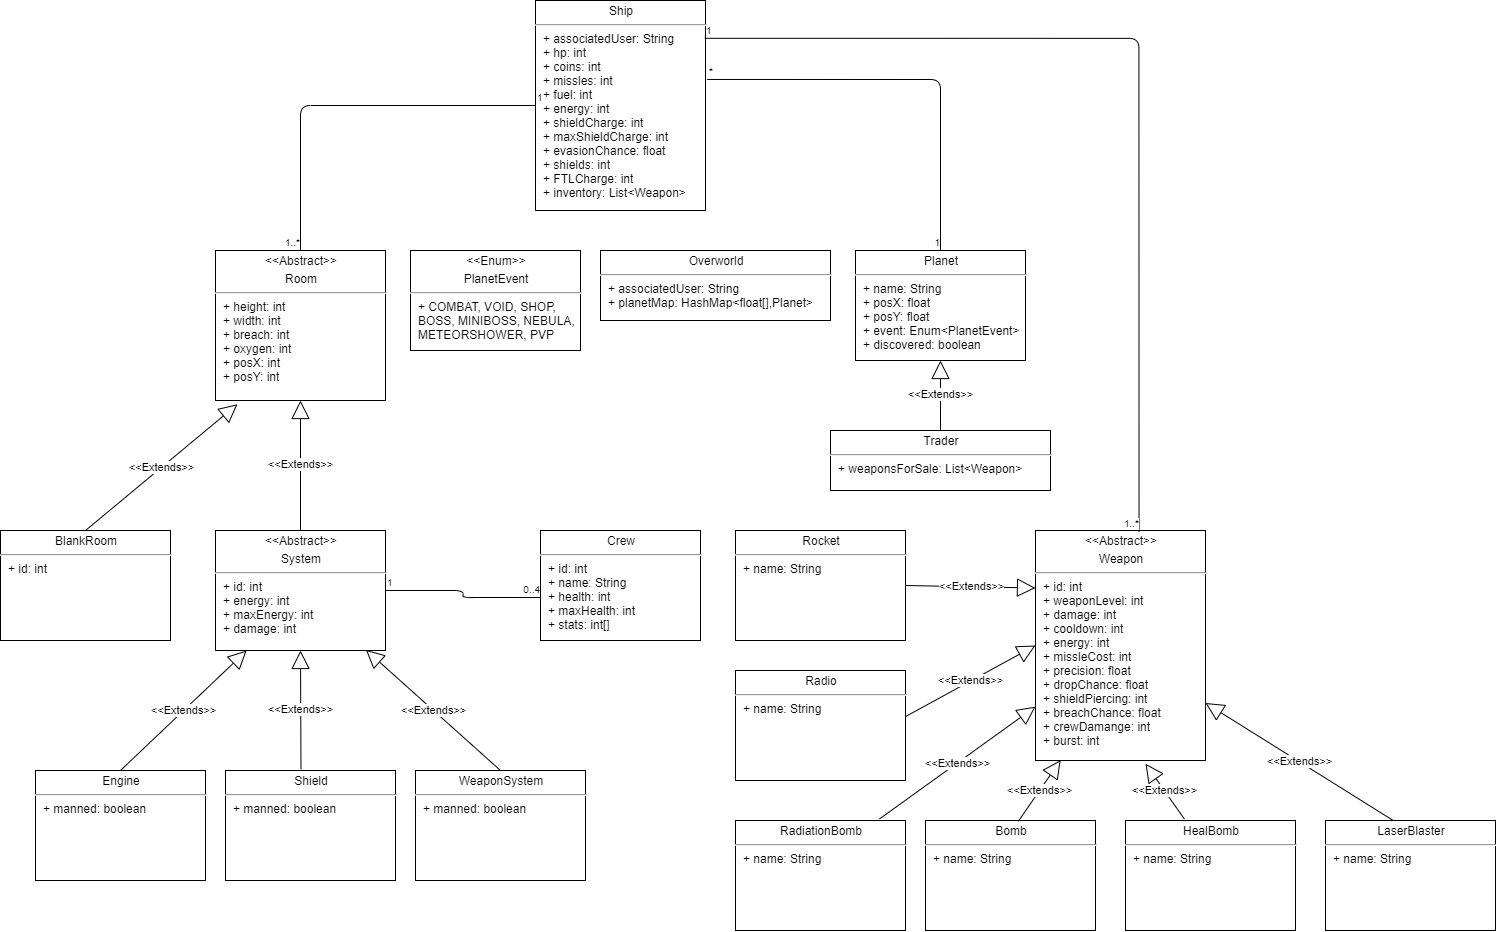

The diagram above was exported from draw.io. Its source (the exported page's mxGraphModel, read from the mxfile embedded in the PNG):
<mxGraphModel dx="2881" dy="3273" grid="1" gridSize="10" guides="1" tooltips="1" connect="1" arrows="1" fold="1" page="1" pageScale="1" pageWidth="850" pageHeight="1100" math="0" shadow="0">
  <root>
    <mxCell id="0" />
    <mxCell id="1" parent="0" />
    <mxCell id="2" value="&lt;p style=&quot;margin: 4px 0px 0px ; text-align: center&quot;&gt;Crew&lt;/p&gt;&lt;hr&gt;&lt;p style=&quot;margin: 0px ; margin-left: 8px&quot;&gt;+ id: int&lt;/p&gt;&lt;p style=&quot;margin: 0px ; margin-left: 8px&quot;&gt;+ name: String&lt;/p&gt;&lt;p style=&quot;margin: 0px ; margin-left: 8px&quot;&gt;+ health: int&lt;/p&gt;&lt;p style=&quot;margin: 0px ; margin-left: 8px&quot;&gt;+ maxHealth: int&lt;/p&gt;&lt;p style=&quot;margin: 0px ; margin-left: 8px&quot;&gt;+ stats: int[]&lt;/p&gt;" style="verticalAlign=top;align=left;overflow=fill;fontSize=12;fontFamily=Helvetica;html=1;" vertex="1" parent="1">
      <mxGeometry x="345" y="-810" width="160" height="110" as="geometry" />
    </mxCell>
    <mxCell id="3" value="&lt;p style=&quot;margin: 4px 0px 0px ; text-align: center&quot;&gt;Overworld&lt;/p&gt;&lt;hr&gt;&lt;p style=&quot;margin: 0px ; margin-left: 8px&quot;&gt;+ associatedUser: String&lt;/p&gt;&lt;p style=&quot;margin: 0px ; margin-left: 8px&quot;&gt;+ planetMap: HashMap&amp;lt;float[],Planet&amp;gt;&lt;/p&gt;" style="verticalAlign=top;align=left;overflow=fill;fontSize=12;fontFamily=Helvetica;html=1;" vertex="1" parent="1">
      <mxGeometry x="405" y="-1090" width="230" height="70" as="geometry" />
    </mxCell>
    <mxCell id="4" value="&lt;p style=&quot;margin: 4px 0px 0px ; text-align: center&quot;&gt;Planet&lt;/p&gt;&lt;hr&gt;&lt;p style=&quot;margin: 0px ; margin-left: 8px&quot;&gt;+ name: String&lt;/p&gt;&lt;p style=&quot;margin: 0px ; margin-left: 8px&quot;&gt;+ posX: float&lt;/p&gt;&lt;p style=&quot;margin: 0px ; margin-left: 8px&quot;&gt;+ posY: float&lt;/p&gt;&lt;p style=&quot;margin: 0px ; margin-left: 8px&quot;&gt;+ event: Enum&amp;lt;PlanetEvent&amp;gt;&lt;/p&gt;&lt;p style=&quot;margin: 0px ; margin-left: 8px&quot;&gt;+ discovered: boolean&lt;/p&gt;&lt;p style=&quot;margin: 0px ; margin-left: 8px&quot;&gt;&lt;br&gt;&lt;/p&gt;" style="verticalAlign=top;align=left;overflow=fill;fontSize=12;fontFamily=Helvetica;html=1;" vertex="1" parent="1">
      <mxGeometry x="660" y="-1090" width="170" height="110" as="geometry" />
    </mxCell>
    <mxCell id="5" value="&lt;p style=&quot;margin: 4px 0px 0px ; text-align: center&quot;&gt;&amp;lt;&amp;lt;Enum&amp;gt;&amp;gt;&lt;/p&gt;&lt;p style=&quot;margin: 4px 0px 0px ; text-align: center&quot;&gt;PlanetEvent&lt;/p&gt;&lt;hr&gt;&lt;p style=&quot;margin: 0px ; margin-left: 8px&quot;&gt;+ COMBAT, VOID, SHOP,&lt;/p&gt;&lt;p style=&quot;margin: 0px ; margin-left: 8px&quot;&gt;BOSS, MINIBOSS, NEBULA,&lt;/p&gt;&lt;p style=&quot;margin: 0px ; margin-left: 8px&quot;&gt;METEORSHOWER, PVP&lt;/p&gt;" style="verticalAlign=top;align=left;overflow=fill;fontSize=12;fontFamily=Helvetica;html=1;" vertex="1" parent="1">
      <mxGeometry x="215" y="-1090" width="170" height="100" as="geometry" />
    </mxCell>
    <mxCell id="6" value="&lt;p style=&quot;margin: 4px 0px 0px ; text-align: center&quot;&gt;Trader&lt;/p&gt;&lt;hr&gt;&lt;p style=&quot;margin: 0px ; margin-left: 8px&quot;&gt;+ weaponsForSale: List&amp;lt;Weapon&amp;gt;&lt;/p&gt;&lt;p style=&quot;margin: 0px ; margin-left: 8px&quot;&gt;&lt;br&gt;&lt;/p&gt;" style="verticalAlign=top;align=left;overflow=fill;fontSize=12;fontFamily=Helvetica;html=1;" vertex="1" parent="1">
      <mxGeometry x="635" y="-910" width="220" height="60" as="geometry" />
    </mxCell>
    <mxCell id="7" value="&amp;lt;&amp;lt;Extends&amp;gt;&amp;gt;" style="endArrow=block;endSize=16;endFill=0;html=1;exitX=0.5;exitY=0;exitDx=0;exitDy=0;" edge="1" source="6" target="4" parent="1">
      <mxGeometry width="160" relative="1" as="geometry">
        <mxPoint x="160" as="sourcePoint" />
        <mxPoint x="320" as="targetPoint" />
      </mxGeometry>
    </mxCell>
    <mxCell id="8" value="&lt;p style=&quot;margin: 4px 0px 0px ; text-align: center&quot;&gt;Engine&lt;/p&gt;&lt;hr&gt;&lt;p style=&quot;margin: 0px ; margin-left: 8px&quot;&gt;+ manned: boolean&lt;/p&gt;&lt;p style=&quot;margin: 0px ; margin-left: 8px&quot;&gt;&lt;br&gt;&lt;/p&gt;" style="verticalAlign=top;align=left;overflow=fill;fontSize=12;fontFamily=Helvetica;html=1;" vertex="1" parent="1">
      <mxGeometry x="-160" y="-570" width="170" height="110" as="geometry" />
    </mxCell>
    <mxCell id="9" value="&lt;p style=&quot;margin: 4px 0px 0px ; text-align: center&quot;&gt;Shield&lt;/p&gt;&lt;hr&gt;&lt;p style=&quot;margin: 0px ; margin-left: 8px&quot;&gt;+ manned: boolean&lt;/p&gt;&lt;p style=&quot;margin: 0px ; margin-left: 8px&quot;&gt;&lt;br&gt;&lt;/p&gt;" style="verticalAlign=top;align=left;overflow=fill;fontSize=12;fontFamily=Helvetica;html=1;" vertex="1" parent="1">
      <mxGeometry x="30" y="-570" width="170" height="110" as="geometry" />
    </mxCell>
    <mxCell id="10" value="&lt;p style=&quot;margin: 4px 0px 0px ; text-align: center&quot;&gt;WeaponSystem&lt;/p&gt;&lt;hr&gt;&lt;p style=&quot;margin: 0px ; margin-left: 8px&quot;&gt;+ manned: boolean&lt;/p&gt;&lt;p style=&quot;margin: 0px ; margin-left: 8px&quot;&gt;&lt;br&gt;&lt;/p&gt;" style="verticalAlign=top;align=left;overflow=fill;fontSize=12;fontFamily=Helvetica;html=1;" vertex="1" parent="1">
      <mxGeometry x="220" y="-570" width="170" height="110" as="geometry" />
    </mxCell>
    <mxCell id="11" value="&lt;p style=&quot;margin: 4px 0px 0px ; text-align: center&quot;&gt;&amp;lt;&amp;lt;Abstract&amp;gt;&amp;gt;&lt;/p&gt;&lt;p style=&quot;margin: 4px 0px 0px ; text-align: center&quot;&gt;System&lt;/p&gt;&lt;hr&gt;&lt;p style=&quot;margin: 0px ; margin-left: 8px&quot;&gt;+ id: int&lt;/p&gt;&lt;p style=&quot;margin: 0px ; margin-left: 8px&quot;&gt;+ energy: int&lt;/p&gt;&lt;p style=&quot;margin: 0px ; margin-left: 8px&quot;&gt;+ maxEnergy: int&lt;/p&gt;&lt;p style=&quot;margin: 0px ; margin-left: 8px&quot;&gt;+ damage: int&lt;/p&gt;&lt;p style=&quot;margin: 0px ; margin-left: 8px&quot;&gt;&lt;br&gt;&lt;/p&gt;" style="verticalAlign=top;align=left;overflow=fill;fontSize=12;fontFamily=Helvetica;html=1;" vertex="1" parent="1">
      <mxGeometry x="20" y="-810" width="170" height="120" as="geometry" />
    </mxCell>
    <mxCell id="12" value="&amp;lt;&amp;lt;Extends&amp;gt;&amp;gt;" style="endArrow=block;endSize=16;endFill=0;html=1;exitX=0.444;exitY=-0.012;exitDx=0;exitDy=0;exitPerimeter=0;entryX=0.5;entryY=1;entryDx=0;entryDy=0;" edge="1" source="9" target="11" parent="1">
      <mxGeometry width="160" relative="1" as="geometry">
        <mxPoint x="90" y="-640" as="sourcePoint" />
        <mxPoint x="250" y="-640" as="targetPoint" />
      </mxGeometry>
    </mxCell>
    <mxCell id="13" value="&amp;lt;&amp;lt;Extends&amp;gt;&amp;gt;" style="endArrow=block;endSize=16;endFill=0;html=1;exitX=0.5;exitY=0;exitDx=0;exitDy=0;entryX=0.183;entryY=1.001;entryDx=0;entryDy=0;entryPerimeter=0;" edge="1" source="8" target="11" parent="1">
      <mxGeometry width="160" relative="1" as="geometry">
        <mxPoint x="-100" y="-630" as="sourcePoint" />
        <mxPoint x="60" y="-630" as="targetPoint" />
      </mxGeometry>
    </mxCell>
    <mxCell id="14" value="&amp;lt;&amp;lt;Extends&amp;gt;&amp;gt;" style="endArrow=block;endSize=16;endFill=0;html=1;exitX=0.5;exitY=0;exitDx=0;exitDy=0;entryX=0.885;entryY=0.995;entryDx=0;entryDy=0;entryPerimeter=0;" edge="1" source="10" target="11" parent="1">
      <mxGeometry width="160" relative="1" as="geometry">
        <mxPoint x="300" y="-660" as="sourcePoint" />
        <mxPoint x="460" y="-660" as="targetPoint" />
      </mxGeometry>
    </mxCell>
    <mxCell id="15" value="&lt;p style=&quot;margin: 4px 0px 0px ; text-align: center&quot;&gt;&amp;lt;&amp;lt;Abstract&amp;gt;&amp;gt;&lt;/p&gt;&lt;p style=&quot;margin: 4px 0px 0px ; text-align: center&quot;&gt;Room&lt;/p&gt;&lt;hr&gt;&lt;p style=&quot;margin: 0px ; margin-left: 8px&quot;&gt;+ height: int&lt;/p&gt;&lt;p style=&quot;margin: 0px ; margin-left: 8px&quot;&gt;+ width: int&lt;/p&gt;&lt;p style=&quot;margin: 0px ; margin-left: 8px&quot;&gt;+ breach: int&lt;/p&gt;&lt;p style=&quot;margin: 0px ; margin-left: 8px&quot;&gt;+ oxygen: int&lt;/p&gt;&lt;p style=&quot;margin: 0px ; margin-left: 8px&quot;&gt;+ posX: int&lt;/p&gt;&lt;p style=&quot;margin: 0px ; margin-left: 8px&quot;&gt;+ posY: int&lt;/p&gt;" style="verticalAlign=top;align=left;overflow=fill;fontSize=12;fontFamily=Helvetica;html=1;" vertex="1" parent="1">
      <mxGeometry x="20" y="-1090" width="170" height="150" as="geometry" />
    </mxCell>
    <mxCell id="16" value="&amp;lt;&amp;lt;Extends&amp;gt;&amp;gt;" style="endArrow=block;endSize=16;endFill=0;html=1;exitX=0.5;exitY=0;exitDx=0;exitDy=0;entryX=0.5;entryY=1;entryDx=0;entryDy=0;" edge="1" source="11" target="15" parent="1">
      <mxGeometry width="160" relative="1" as="geometry">
        <mxPoint x="150" y="-880" as="sourcePoint" />
        <mxPoint x="310" y="-880" as="targetPoint" />
      </mxGeometry>
    </mxCell>
    <mxCell id="17" value="&lt;p style=&quot;margin: 4px 0px 0px ; text-align: center&quot;&gt;BlankRoom&lt;/p&gt;&lt;hr&gt;&lt;p style=&quot;margin: 0px ; margin-left: 8px&quot;&gt;+ id: int&lt;/p&gt;&lt;p style=&quot;margin: 0px ; margin-left: 8px&quot;&gt;&lt;br&gt;&lt;/p&gt;" style="verticalAlign=top;align=left;overflow=fill;fontSize=12;fontFamily=Helvetica;html=1;" vertex="1" parent="1">
      <mxGeometry x="-195" y="-810" width="170" height="110" as="geometry" />
    </mxCell>
    <mxCell id="18" value="&amp;lt;&amp;lt;Extends&amp;gt;&amp;gt;" style="endArrow=block;endSize=16;endFill=0;html=1;entryX=0.129;entryY=1.025;entryDx=0;entryDy=0;entryPerimeter=0;exitX=0.5;exitY=0;exitDx=0;exitDy=0;" edge="1" source="17" target="15" parent="1">
      <mxGeometry width="160" relative="1" as="geometry">
        <mxPoint x="-210" y="-890" as="sourcePoint" />
        <mxPoint x="-50" y="-890" as="targetPoint" />
      </mxGeometry>
    </mxCell>
    <mxCell id="19" value="" style="endArrow=none;html=1;edgeStyle=orthogonalEdgeStyle;entryX=0;entryY=0.609;entryDx=0;entryDy=0;entryPerimeter=0;" edge="1" source="11" target="2" parent="1">
      <mxGeometry relative="1" as="geometry">
        <mxPoint x="190" y="-720" as="sourcePoint" />
        <mxPoint x="350" y="-720" as="targetPoint" />
      </mxGeometry>
    </mxCell>
    <mxCell id="20" value="1" style="resizable=0;html=1;align=left;verticalAlign=bottom;labelBackgroundColor=#ffffff;fontSize=10;" connectable="0" vertex="1" parent="19">
      <mxGeometry x="-1" relative="1" as="geometry" />
    </mxCell>
    <mxCell id="21" value="0..4" style="resizable=0;html=1;align=right;verticalAlign=bottom;labelBackgroundColor=#ffffff;fontSize=10;" connectable="0" vertex="1" parent="19">
      <mxGeometry x="1" relative="1" as="geometry" />
    </mxCell>
    <mxCell id="22" value="&lt;p style=&quot;margin: 4px 0px 0px ; text-align: center&quot;&gt;&amp;lt;&amp;lt;Abstract&amp;gt;&amp;gt;&lt;/p&gt;&lt;p style=&quot;margin: 4px 0px 0px ; text-align: center&quot;&gt;Weapon&lt;/p&gt;&lt;hr&gt;&lt;p style=&quot;margin: 0px ; margin-left: 8px&quot;&gt;+ id: int&lt;/p&gt;&lt;p style=&quot;margin: 0px ; margin-left: 8px&quot;&gt;+ weaponLevel: int&lt;/p&gt;&lt;p style=&quot;margin: 0px ; margin-left: 8px&quot;&gt;+ damage: int&lt;/p&gt;&lt;p style=&quot;margin: 0px ; margin-left: 8px&quot;&gt;+ cooldown: int&lt;/p&gt;&lt;p style=&quot;margin: 0px ; margin-left: 8px&quot;&gt;+ energy: int&lt;/p&gt;&lt;p style=&quot;margin: 0px ; margin-left: 8px&quot;&gt;+ missleCost: int&lt;/p&gt;&lt;p style=&quot;margin: 0px ; margin-left: 8px&quot;&gt;+ precision: float&lt;/p&gt;&lt;p style=&quot;margin: 0px ; margin-left: 8px&quot;&gt;+ dropChance: float&lt;/p&gt;&lt;p style=&quot;margin: 0px ; margin-left: 8px&quot;&gt;+ shieldPiercing: int&lt;/p&gt;&lt;p style=&quot;margin: 0px ; margin-left: 8px&quot;&gt;+ breachChance: float&lt;/p&gt;&lt;p style=&quot;margin: 0px ; margin-left: 8px&quot;&gt;+ crewDamange: int&lt;/p&gt;&lt;p style=&quot;margin: 0px ; margin-left: 8px&quot;&gt;+ burst: int&lt;/p&gt;" style="verticalAlign=top;align=left;overflow=fill;fontSize=12;fontFamily=Helvetica;html=1;" vertex="1" parent="1">
      <mxGeometry x="840" y="-810" width="170" height="230" as="geometry" />
    </mxCell>
    <mxCell id="23" value="&lt;p style=&quot;margin: 4px 0px 0px ; text-align: center&quot;&gt;Bomb&lt;/p&gt;&lt;hr&gt;&lt;p style=&quot;margin: 0px ; margin-left: 8px&quot;&gt;+ name: String&lt;/p&gt;&lt;p style=&quot;margin: 0px ; margin-left: 8px&quot;&gt;&lt;br&gt;&lt;/p&gt;" style="verticalAlign=top;align=left;overflow=fill;fontSize=12;fontFamily=Helvetica;html=1;" vertex="1" parent="1">
      <mxGeometry x="730" y="-520" width="170" height="110" as="geometry" />
    </mxCell>
    <mxCell id="24" value="&lt;p style=&quot;margin: 4px 0px 0px ; text-align: center&quot;&gt;HealBomb&lt;/p&gt;&lt;hr&gt;&lt;p style=&quot;margin: 0px ; margin-left: 8px&quot;&gt;+ name: String&lt;/p&gt;&lt;p style=&quot;margin: 0px ; margin-left: 8px&quot;&gt;&lt;br&gt;&lt;/p&gt;" style="verticalAlign=top;align=left;overflow=fill;fontSize=12;fontFamily=Helvetica;html=1;" vertex="1" parent="1">
      <mxGeometry x="930" y="-520" width="170" height="110" as="geometry" />
    </mxCell>
    <mxCell id="25" value="&lt;p style=&quot;margin: 4px 0px 0px ; text-align: center&quot;&gt;LaserBlaster&lt;/p&gt;&lt;hr&gt;&lt;p style=&quot;margin: 0px ; margin-left: 8px&quot;&gt;+ name: String&lt;/p&gt;&lt;p style=&quot;margin: 0px ; margin-left: 8px&quot;&gt;&lt;br&gt;&lt;/p&gt;" style="verticalAlign=top;align=left;overflow=fill;fontSize=12;fontFamily=Helvetica;html=1;" vertex="1" parent="1">
      <mxGeometry x="1130" y="-520" width="170" height="110" as="geometry" />
    </mxCell>
    <mxCell id="26" value="&lt;p style=&quot;margin: 4px 0px 0px ; text-align: center&quot;&gt;RadiationBomb&lt;/p&gt;&lt;hr&gt;&lt;p style=&quot;margin: 0px ; margin-left: 8px&quot;&gt;+ name: String&lt;/p&gt;&lt;p style=&quot;margin: 0px ; margin-left: 8px&quot;&gt;&lt;br&gt;&lt;/p&gt;" style="verticalAlign=top;align=left;overflow=fill;fontSize=12;fontFamily=Helvetica;html=1;" vertex="1" parent="1">
      <mxGeometry x="540" y="-520" width="170" height="110" as="geometry" />
    </mxCell>
    <mxCell id="27" value="&lt;p style=&quot;margin: 4px 0px 0px ; text-align: center&quot;&gt;Radio&lt;/p&gt;&lt;hr&gt;&lt;p style=&quot;margin: 0px ; margin-left: 8px&quot;&gt;+ name: String&lt;/p&gt;&lt;p style=&quot;margin: 0px ; margin-left: 8px&quot;&gt;&lt;br&gt;&lt;/p&gt;" style="verticalAlign=top;align=left;overflow=fill;fontSize=12;fontFamily=Helvetica;html=1;" vertex="1" parent="1">
      <mxGeometry x="540" y="-670" width="170" height="110" as="geometry" />
    </mxCell>
    <mxCell id="28" value="&lt;p style=&quot;margin: 4px 0px 0px ; text-align: center&quot;&gt;Rocket&lt;/p&gt;&lt;hr&gt;&lt;p style=&quot;margin: 0px ; margin-left: 8px&quot;&gt;+ name: String&lt;/p&gt;&lt;p style=&quot;margin: 0px ; margin-left: 8px&quot;&gt;&lt;br&gt;&lt;/p&gt;" style="verticalAlign=top;align=left;overflow=fill;fontSize=12;fontFamily=Helvetica;html=1;" vertex="1" parent="1">
      <mxGeometry x="540" y="-810" width="170" height="110" as="geometry" />
    </mxCell>
    <mxCell id="29" value="&amp;lt;&amp;lt;Extends&amp;gt;&amp;gt;" style="endArrow=block;endSize=16;endFill=0;html=1;entryX=0;entryY=0.25;entryDx=0;entryDy=0;exitX=1;exitY=0.5;exitDx=0;exitDy=0;" edge="1" source="28" target="22" parent="1">
      <mxGeometry width="160" relative="1" as="geometry">
        <mxPoint x="739.0299999999995" y="-720" as="sourcePoint" />
        <mxPoint x="890.9599999999998" y="-846.25" as="targetPoint" />
      </mxGeometry>
    </mxCell>
    <mxCell id="30" value="&amp;lt;&amp;lt;Extends&amp;gt;&amp;gt;" style="endArrow=block;endSize=16;endFill=0;html=1;entryX=0;entryY=0.5;entryDx=0;entryDy=0;exitX=1;exitY=0.419;exitDx=0;exitDy=0;exitPerimeter=0;" edge="1" source="27" target="22" parent="1">
      <mxGeometry width="160" relative="1" as="geometry">
        <mxPoint x="740.0000000000005" y="-642.5" as="sourcePoint" />
        <mxPoint x="869.9999999999995" y="-640" as="targetPoint" />
      </mxGeometry>
    </mxCell>
    <mxCell id="31" value="&amp;lt;&amp;lt;Extends&amp;gt;&amp;gt;" style="endArrow=block;endSize=16;endFill=0;html=1;exitX=0.847;exitY=-0.014;exitDx=0;exitDy=0;exitPerimeter=0;" edge="1" source="26" target="22" parent="1">
      <mxGeometry width="160" relative="1" as="geometry">
        <mxPoint x="730.0000000000005" y="-735" as="sourcePoint" />
        <mxPoint x="920" y="-550" as="targetPoint" />
      </mxGeometry>
    </mxCell>
    <mxCell id="32" value="&amp;lt;&amp;lt;Extends&amp;gt;&amp;gt;" style="endArrow=block;endSize=16;endFill=0;html=1;entryX=0.148;entryY=0.998;entryDx=0;entryDy=0;exitX=0.546;exitY=0.007;exitDx=0;exitDy=0;exitPerimeter=0;entryPerimeter=0;" edge="1" source="23" target="22" parent="1">
      <mxGeometry width="160" relative="1" as="geometry">
        <mxPoint x="740.0000000000005" y="-725" as="sourcePoint" />
        <mxPoint x="869.9999999999995" y="-722.5" as="targetPoint" />
      </mxGeometry>
    </mxCell>
    <mxCell id="33" value="&amp;lt;&amp;lt;Extends&amp;gt;&amp;gt;" style="endArrow=block;endSize=16;endFill=0;html=1;entryX=0.647;entryY=1.014;entryDx=0;entryDy=0;exitX=0.346;exitY=-0.014;exitDx=0;exitDy=0;exitPerimeter=0;entryPerimeter=0;" edge="1" source="24" target="22" parent="1">
      <mxGeometry width="160" relative="1" as="geometry">
        <mxPoint x="750.0000000000005" y="-715" as="sourcePoint" />
        <mxPoint x="879.9999999999995" y="-712.5" as="targetPoint" />
      </mxGeometry>
    </mxCell>
    <mxCell id="34" value="&amp;lt;&amp;lt;Extends&amp;gt;&amp;gt;" style="endArrow=block;endSize=16;endFill=0;html=1;entryX=1;entryY=0.75;entryDx=0;entryDy=0;exitX=0.394;exitY=-0.004;exitDx=0;exitDy=0;exitPerimeter=0;" edge="1" source="25" target="22" parent="1">
      <mxGeometry width="160" relative="1" as="geometry">
        <mxPoint x="760.0000000000005" y="-705" as="sourcePoint" />
        <mxPoint x="889.9999999999995" y="-702.5" as="targetPoint" />
      </mxGeometry>
    </mxCell>
    <mxCell id="35" value="&lt;p style=&quot;margin: 4px 0px 0px ; text-align: center&quot;&gt;Ship&lt;/p&gt;&lt;hr&gt;&lt;p style=&quot;margin: 0px ; margin-left: 8px&quot;&gt;+ associatedUser: String&lt;/p&gt;&lt;p style=&quot;margin: 0px ; margin-left: 8px&quot;&gt;+ hp: int&lt;/p&gt;&lt;p style=&quot;margin: 0px ; margin-left: 8px&quot;&gt;+ coins: int&lt;/p&gt;&lt;p style=&quot;margin: 0px ; margin-left: 8px&quot;&gt;+ missles: int&lt;/p&gt;&lt;p style=&quot;margin: 0px ; margin-left: 8px&quot;&gt;+ fuel: int&lt;/p&gt;&lt;p style=&quot;margin: 0px ; margin-left: 8px&quot;&gt;+ energy: int&lt;/p&gt;&lt;p style=&quot;margin: 0px ; margin-left: 8px&quot;&gt;+ shieldCharge: int&lt;/p&gt;&lt;p style=&quot;margin: 0px ; margin-left: 8px&quot;&gt;+ maxShieldCharge: int&lt;/p&gt;&lt;p style=&quot;margin: 0px ; margin-left: 8px&quot;&gt;+ evasionChance: float&lt;/p&gt;&lt;p style=&quot;margin: 0px ; margin-left: 8px&quot;&gt;+ shields: int&lt;/p&gt;&lt;p style=&quot;margin: 0px ; margin-left: 8px&quot;&gt;+ FTLCharge: int&lt;/p&gt;&lt;p style=&quot;margin: 0px ; margin-left: 8px&quot;&gt;+ inventory: List&amp;lt;Weapon&amp;gt;&lt;/p&gt;&lt;p style=&quot;margin: 0px ; margin-left: 8px&quot;&gt;&lt;br&gt;&lt;/p&gt;" style="verticalAlign=top;align=left;overflow=fill;fontSize=12;fontFamily=Helvetica;html=1;" vertex="1" parent="1">
      <mxGeometry x="340" y="-1340" width="170" height="210" as="geometry" />
    </mxCell>
    <mxCell id="36" value="" style="endArrow=none;html=1;edgeStyle=orthogonalEdgeStyle;exitX=1.01;exitY=0.376;exitDx=0;exitDy=0;exitPerimeter=0;entryX=0.5;entryY=0;entryDx=0;entryDy=0;" edge="1" source="35" target="4" parent="1">
      <mxGeometry relative="1" as="geometry">
        <mxPoint x="690" y="-1380" as="sourcePoint" />
        <mxPoint x="850" y="-1380" as="targetPoint" />
      </mxGeometry>
    </mxCell>
    <mxCell id="37" value="*" style="resizable=0;html=1;align=left;verticalAlign=bottom;labelBackgroundColor=#ffffff;fontSize=10;" connectable="0" vertex="1" parent="36">
      <mxGeometry x="-1" relative="1" as="geometry" />
    </mxCell>
    <mxCell id="38" value="1" style="resizable=0;html=1;align=right;verticalAlign=bottom;labelBackgroundColor=#ffffff;fontSize=10;" connectable="0" vertex="1" parent="36">
      <mxGeometry x="1" relative="1" as="geometry" />
    </mxCell>
    <mxCell id="39" value="" style="endArrow=none;html=1;edgeStyle=orthogonalEdgeStyle;exitX=0.996;exitY=0.18;exitDx=0;exitDy=0;exitPerimeter=0;entryX=0.609;entryY=0.005;entryDx=0;entryDy=0;entryPerimeter=0;" edge="1" source="35" target="22" parent="1">
      <mxGeometry relative="1" as="geometry">
        <mxPoint x="531.6999999999998" y="-1451.0400000000002" as="sourcePoint" />
        <mxPoint x="754.9999999999995" y="-1080" as="targetPoint" />
      </mxGeometry>
    </mxCell>
    <mxCell id="40" value="1" style="resizable=0;html=1;align=left;verticalAlign=bottom;labelBackgroundColor=#ffffff;fontSize=10;" connectable="0" vertex="1" parent="39">
      <mxGeometry x="-1" relative="1" as="geometry" />
    </mxCell>
    <mxCell id="41" value="1..*" style="resizable=0;html=1;align=right;verticalAlign=bottom;labelBackgroundColor=#ffffff;fontSize=10;" connectable="0" vertex="1" parent="39">
      <mxGeometry x="1" relative="1" as="geometry" />
    </mxCell>
    <mxCell id="42" value="" style="endArrow=none;html=1;edgeStyle=orthogonalEdgeStyle;" edge="1" source="35" target="15" parent="1">
      <mxGeometry relative="1" as="geometry">
        <mxPoint x="-260.00000000000034" y="-1503.3500000000001" as="sourcePoint" />
        <mxPoint x="164.21000000000015" y="-809.9999999999999" as="targetPoint" />
      </mxGeometry>
    </mxCell>
    <mxCell id="43" value="1" style="resizable=0;html=1;align=left;verticalAlign=bottom;labelBackgroundColor=#ffffff;fontSize=10;" connectable="0" vertex="1" parent="42">
      <mxGeometry x="-1" relative="1" as="geometry" />
    </mxCell>
    <mxCell id="44" value="1..*" style="resizable=0;html=1;align=right;verticalAlign=bottom;labelBackgroundColor=#ffffff;fontSize=10;" connectable="0" vertex="1" parent="42">
      <mxGeometry x="1" relative="1" as="geometry" />
    </mxCell>
  </root>
</mxGraphModel>